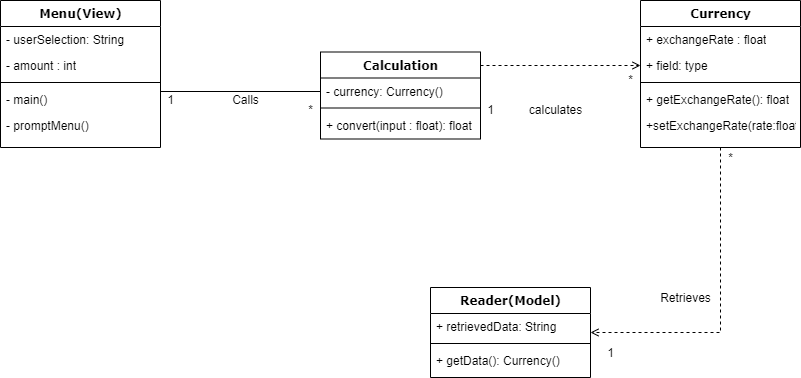

The diagram above was exported from draw.io. Its source (the exported page's mxGraphModel, read from the mxfile embedded in the PNG):
<mxGraphModel dx="1422" dy="745" grid="1" gridSize="10" guides="1" tooltips="1" connect="1" arrows="1" fold="1" page="1" pageScale="1" pageWidth="1100" pageHeight="850" background="#ffffff" math="0" shadow="0">
  <root>
    <mxCell id="0" />
    <mxCell id="1" parent="0" />
    <mxCell id="78961159f06e98e8-17" value="Menu(View)" style="swimlane;html=1;fontStyle=1;align=center;verticalAlign=top;childLayout=stackLayout;horizontal=1;startSize=26;horizontalStack=0;resizeParent=1;resizeLast=0;collapsible=1;marginBottom=0;swimlaneFillColor=#ffffff;rounded=0;shadow=0;comic=0;labelBackgroundColor=none;strokeWidth=1;fillColor=none;fontFamily=Verdana;fontSize=12" parent="1" vertex="1">
      <mxGeometry x="90" y="83" width="160" height="147" as="geometry" />
    </mxCell>
    <mxCell id="78961159f06e98e8-21" value="- userSelection: String" style="text;html=1;strokeColor=none;fillColor=none;align=left;verticalAlign=top;spacingLeft=4;spacingRight=4;whiteSpace=wrap;overflow=hidden;rotatable=0;points=[[0,0.5],[1,0.5]];portConstraint=eastwest;" parent="78961159f06e98e8-17" vertex="1">
      <mxGeometry y="26" width="160" height="26" as="geometry" />
    </mxCell>
    <mxCell id="78961159f06e98e8-23" value="- amount : int" style="text;html=1;strokeColor=none;fillColor=none;align=left;verticalAlign=top;spacingLeft=4;spacingRight=4;whiteSpace=wrap;overflow=hidden;rotatable=0;points=[[0,0.5],[1,0.5]];portConstraint=eastwest;" parent="78961159f06e98e8-17" vertex="1">
      <mxGeometry y="52" width="160" height="26" as="geometry" />
    </mxCell>
    <mxCell id="78961159f06e98e8-19" value="" style="line;html=1;strokeWidth=1;fillColor=none;align=left;verticalAlign=middle;spacingTop=-1;spacingLeft=3;spacingRight=3;rotatable=0;labelPosition=right;points=[];portConstraint=eastwest;" parent="78961159f06e98e8-17" vertex="1">
      <mxGeometry y="78" width="160" height="8" as="geometry" />
    </mxCell>
    <mxCell id="78961159f06e98e8-20" value="- main()" style="text;html=1;strokeColor=none;fillColor=none;align=left;verticalAlign=top;spacingLeft=4;spacingRight=4;whiteSpace=wrap;overflow=hidden;rotatable=0;points=[[0,0.5],[1,0.5]];portConstraint=eastwest;" parent="78961159f06e98e8-17" vertex="1">
      <mxGeometry y="86" width="160" height="26" as="geometry" />
    </mxCell>
    <mxCell id="78961159f06e98e8-27" value="- promptMenu()" style="text;html=1;strokeColor=none;fillColor=none;align=left;verticalAlign=top;spacingLeft=4;spacingRight=4;whiteSpace=wrap;overflow=hidden;rotatable=0;points=[[0,0.5],[1,0.5]];portConstraint=eastwest;" parent="78961159f06e98e8-17" vertex="1">
      <mxGeometry y="112" width="160" height="26" as="geometry" />
    </mxCell>
    <mxCell id="ESptwrt90CxjMoNfx_8B-17" style="edgeStyle=orthogonalEdgeStyle;rounded=0;orthogonalLoop=1;jettySize=auto;html=1;exitX=1;exitY=0.5;exitDx=0;exitDy=0;entryX=0;entryY=0.5;entryDx=0;entryDy=0;endArrow=none;endFill=0;" edge="1" parent="1">
      <mxGeometry relative="1" as="geometry">
        <mxPoint x="250" y="174" as="sourcePoint" />
        <mxPoint x="410" y="148" as="targetPoint" />
      </mxGeometry>
    </mxCell>
    <mxCell id="ESptwrt90CxjMoNfx_8B-18" style="edgeStyle=orthogonalEdgeStyle;rounded=0;orthogonalLoop=1;jettySize=auto;html=1;exitX=0.5;exitY=1;exitDx=0;exitDy=0;entryX=1;entryY=0.5;entryDx=0;entryDy=0;endArrow=open;endFill=0;dashed=1;startArrow=none;startFill=0;" edge="1" parent="1" source="ESptwrt90CxjMoNfx_8B-1" target="ESptwrt90CxjMoNfx_8B-9">
      <mxGeometry relative="1" as="geometry" />
    </mxCell>
    <mxCell id="ESptwrt90CxjMoNfx_8B-9" value="Reader(Model)" style="swimlane;html=1;fontStyle=1;align=center;verticalAlign=top;childLayout=stackLayout;horizontal=1;startSize=26;horizontalStack=0;resizeParent=1;resizeLast=0;collapsible=1;marginBottom=0;swimlaneFillColor=#ffffff;rounded=0;shadow=0;comic=0;labelBackgroundColor=none;strokeWidth=1;fillColor=none;fontFamily=Verdana;fontSize=12" vertex="1" parent="1">
      <mxGeometry x="520" y="370" width="160" height="90" as="geometry" />
    </mxCell>
    <mxCell id="ESptwrt90CxjMoNfx_8B-10" value="+ retrievedData: String" style="text;html=1;strokeColor=none;fillColor=none;align=left;verticalAlign=top;spacingLeft=4;spacingRight=4;whiteSpace=wrap;overflow=hidden;rotatable=0;points=[[0,0.5],[1,0.5]];portConstraint=eastwest;" vertex="1" parent="ESptwrt90CxjMoNfx_8B-9">
      <mxGeometry y="26" width="160" height="26" as="geometry" />
    </mxCell>
    <mxCell id="ESptwrt90CxjMoNfx_8B-14" value="" style="line;html=1;strokeWidth=1;fillColor=none;align=left;verticalAlign=middle;spacingTop=-1;spacingLeft=3;spacingRight=3;rotatable=0;labelPosition=right;points=[];portConstraint=eastwest;" vertex="1" parent="ESptwrt90CxjMoNfx_8B-9">
      <mxGeometry y="52" width="160" height="8" as="geometry" />
    </mxCell>
    <mxCell id="ESptwrt90CxjMoNfx_8B-15" value="+ getData(): Currency()" style="text;html=1;strokeColor=none;fillColor=none;align=left;verticalAlign=top;spacingLeft=4;spacingRight=4;whiteSpace=wrap;overflow=hidden;rotatable=0;points=[[0,0.5],[1,0.5]];portConstraint=eastwest;" vertex="1" parent="ESptwrt90CxjMoNfx_8B-9">
      <mxGeometry y="60" width="160" height="26" as="geometry" />
    </mxCell>
    <mxCell id="ESptwrt90CxjMoNfx_8B-19" value="Calls" style="text;html=1;align=center;verticalAlign=middle;resizable=0;points=[];autosize=1;" vertex="1" parent="1">
      <mxGeometry x="315" y="171.5" width="40" height="20" as="geometry" />
    </mxCell>
    <mxCell id="ESptwrt90CxjMoNfx_8B-20" value="1" style="text;html=1;align=center;verticalAlign=middle;resizable=0;points=[];autosize=1;" vertex="1" parent="1">
      <mxGeometry x="250" y="171.5" width="20" height="20" as="geometry" />
    </mxCell>
    <mxCell id="ESptwrt90CxjMoNfx_8B-22" value="*" style="text;html=1;align=center;verticalAlign=middle;resizable=0;points=[];autosize=1;" vertex="1" parent="1">
      <mxGeometry x="390" y="181.5" width="20" height="20" as="geometry" />
    </mxCell>
    <mxCell id="ESptwrt90CxjMoNfx_8B-1" value="Currency" style="swimlane;html=1;fontStyle=1;align=center;verticalAlign=top;childLayout=stackLayout;horizontal=1;startSize=26;horizontalStack=0;resizeParent=1;resizeLast=0;collapsible=1;marginBottom=0;swimlaneFillColor=#ffffff;rounded=0;shadow=0;comic=0;labelBackgroundColor=none;strokeWidth=1;fillColor=none;fontFamily=Verdana;fontSize=12" vertex="1" parent="1">
      <mxGeometry x="730" y="83" width="160" height="147" as="geometry" />
    </mxCell>
    <mxCell id="ESptwrt90CxjMoNfx_8B-31" value="+ exchangeRate : float" style="text;html=1;strokeColor=none;fillColor=none;align=left;verticalAlign=top;spacingLeft=4;spacingRight=4;whiteSpace=wrap;overflow=hidden;rotatable=0;points=[[0,0.5],[1,0.5]];portConstraint=eastwest;" vertex="1" parent="ESptwrt90CxjMoNfx_8B-1">
      <mxGeometry y="26" width="160" height="26" as="geometry" />
    </mxCell>
    <mxCell id="ESptwrt90CxjMoNfx_8B-5" value="+ field: type" style="text;html=1;strokeColor=none;fillColor=none;align=left;verticalAlign=top;spacingLeft=4;spacingRight=4;whiteSpace=wrap;overflow=hidden;rotatable=0;points=[[0,0.5],[1,0.5]];portConstraint=eastwest;" vertex="1" parent="ESptwrt90CxjMoNfx_8B-1">
      <mxGeometry y="52" width="160" height="26" as="geometry" />
    </mxCell>
    <mxCell id="ESptwrt90CxjMoNfx_8B-6" value="" style="line;html=1;strokeWidth=1;fillColor=none;align=left;verticalAlign=middle;spacingTop=-1;spacingLeft=3;spacingRight=3;rotatable=0;labelPosition=right;points=[];portConstraint=eastwest;" vertex="1" parent="ESptwrt90CxjMoNfx_8B-1">
      <mxGeometry y="78" width="160" height="8" as="geometry" />
    </mxCell>
    <mxCell id="ESptwrt90CxjMoNfx_8B-7" value="+ getExchangeRate(): float" style="text;html=1;strokeColor=none;fillColor=none;align=left;verticalAlign=top;spacingLeft=4;spacingRight=4;whiteSpace=wrap;overflow=hidden;rotatable=0;points=[[0,0.5],[1,0.5]];portConstraint=eastwest;" vertex="1" parent="ESptwrt90CxjMoNfx_8B-1">
      <mxGeometry y="86" width="160" height="26" as="geometry" />
    </mxCell>
    <mxCell id="ESptwrt90CxjMoNfx_8B-8" value="+setExchangeRate(rate:float)" style="text;html=1;strokeColor=none;fillColor=none;align=left;verticalAlign=top;spacingLeft=4;spacingRight=4;whiteSpace=wrap;overflow=hidden;rotatable=0;points=[[0,0.5],[1,0.5]];portConstraint=eastwest;" vertex="1" parent="ESptwrt90CxjMoNfx_8B-1">
      <mxGeometry y="112" width="160" height="28" as="geometry" />
    </mxCell>
    <mxCell id="ESptwrt90CxjMoNfx_8B-23" style="edgeStyle=orthogonalEdgeStyle;rounded=0;orthogonalLoop=1;jettySize=auto;html=1;exitX=1;exitY=0.5;exitDx=0;exitDy=0;entryX=0;entryY=0.5;entryDx=0;entryDy=0;dashed=1;startArrow=none;startFill=0;endArrow=open;endFill=0;" edge="1" parent="1" target="ESptwrt90CxjMoNfx_8B-5">
      <mxGeometry relative="1" as="geometry">
        <mxPoint x="570" y="148" as="sourcePoint" />
      </mxGeometry>
    </mxCell>
    <mxCell id="ESptwrt90CxjMoNfx_8B-25" value="Retrieves" style="text;html=1;align=center;verticalAlign=middle;resizable=0;points=[];autosize=1;" vertex="1" parent="1">
      <mxGeometry x="740" y="370" width="70" height="20" as="geometry" />
    </mxCell>
    <mxCell id="ESptwrt90CxjMoNfx_8B-26" value="calculates" style="text;html=1;align=center;verticalAlign=middle;resizable=0;points=[];autosize=1;" vertex="1" parent="1">
      <mxGeometry x="610" y="181.5" width="70" height="20" as="geometry" />
    </mxCell>
    <mxCell id="ESptwrt90CxjMoNfx_8B-27" value="1" style="text;html=1;align=center;verticalAlign=middle;resizable=0;points=[];autosize=1;" vertex="1" parent="1">
      <mxGeometry x="570" y="181.5" width="20" height="20" as="geometry" />
    </mxCell>
    <mxCell id="ESptwrt90CxjMoNfx_8B-28" value="*" style="text;html=1;align=center;verticalAlign=middle;resizable=0;points=[];autosize=1;" vertex="1" parent="1">
      <mxGeometry x="710" y="151.5" width="20" height="20" as="geometry" />
    </mxCell>
    <mxCell id="ESptwrt90CxjMoNfx_8B-29" value="1" style="text;html=1;align=center;verticalAlign=middle;resizable=0;points=[];autosize=1;" vertex="1" parent="1">
      <mxGeometry x="690" y="425" width="20" height="20" as="geometry" />
    </mxCell>
    <mxCell id="ESptwrt90CxjMoNfx_8B-30" value="*" style="text;html=1;align=center;verticalAlign=middle;resizable=0;points=[];autosize=1;" vertex="1" parent="1">
      <mxGeometry x="810" y="230" width="20" height="20" as="geometry" />
    </mxCell>
    <mxCell id="78961159f06e98e8-43" value="Calculation" style="swimlane;html=1;fontStyle=1;align=center;verticalAlign=top;childLayout=stackLayout;horizontal=1;startSize=26;horizontalStack=0;resizeParent=1;resizeLast=0;collapsible=1;marginBottom=0;swimlaneFillColor=#ffffff;rounded=0;shadow=0;comic=0;labelBackgroundColor=none;strokeWidth=1;fillColor=none;fontFamily=Verdana;fontSize=12" parent="1" vertex="1">
      <mxGeometry x="410" y="134.5" width="160" height="87" as="geometry" />
    </mxCell>
    <mxCell id="78961159f06e98e8-44" value="- currency: Currency()" style="text;html=1;strokeColor=none;fillColor=none;align=left;verticalAlign=top;spacingLeft=4;spacingRight=4;whiteSpace=wrap;overflow=hidden;rotatable=0;points=[[0,0.5],[1,0.5]];portConstraint=eastwest;" parent="78961159f06e98e8-43" vertex="1">
      <mxGeometry y="26" width="160" height="26" as="geometry" />
    </mxCell>
    <mxCell id="78961159f06e98e8-51" value="" style="line;html=1;strokeWidth=1;fillColor=none;align=left;verticalAlign=middle;spacingTop=-1;spacingLeft=3;spacingRight=3;rotatable=0;labelPosition=right;points=[];portConstraint=eastwest;" parent="78961159f06e98e8-43" vertex="1">
      <mxGeometry y="52" width="160" height="8" as="geometry" />
    </mxCell>
    <mxCell id="78961159f06e98e8-52" value="+ convert(input : float): float" style="text;html=1;strokeColor=none;fillColor=none;align=left;verticalAlign=top;spacingLeft=4;spacingRight=4;whiteSpace=wrap;overflow=hidden;rotatable=0;points=[[0,0.5],[1,0.5]];portConstraint=eastwest;" parent="78961159f06e98e8-43" vertex="1">
      <mxGeometry y="60" width="160" height="26" as="geometry" />
    </mxCell>
  </root>
</mxGraphModel>